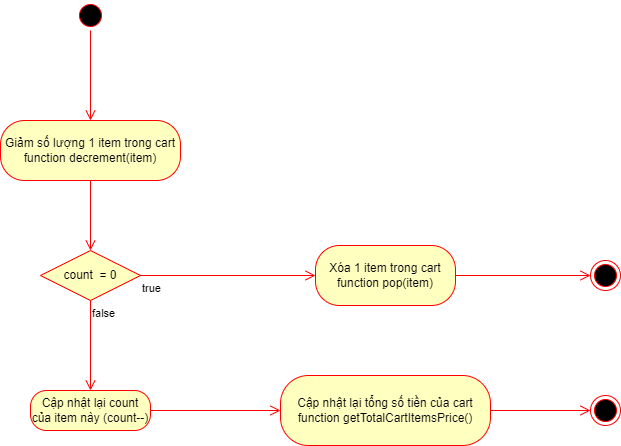

The diagram above was exported from draw.io. Its source (the exported page's mxGraphModel, read from the mxfile embedded in the PNG):
<mxGraphModel dx="2382" dy="519" grid="1" gridSize="10" guides="1" tooltips="1" connect="1" arrows="1" fold="1" page="1" pageScale="1" pageWidth="1100" pageHeight="850" math="0" shadow="0">
  <root>
    <mxCell id="0" />
    <mxCell id="1" parent="0" />
    <mxCell id="lc4QZ9eFr3sWUtbpq3Rg-1" value="" style="ellipse;html=1;shape=endState;fillColor=#000000;strokeColor=#ff0000;" vertex="1" parent="1">
      <mxGeometry x="-440" y="495" width="30" height="30" as="geometry" />
    </mxCell>
    <mxCell id="lc4QZ9eFr3sWUtbpq3Rg-3" value="" style="ellipse;html=1;shape=startState;fillColor=#000000;strokeColor=#ff0000;" vertex="1" parent="1">
      <mxGeometry x="-955" y="100" width="30" height="30" as="geometry" />
    </mxCell>
    <mxCell id="lc4QZ9eFr3sWUtbpq3Rg-4" value="" style="edgeStyle=orthogonalEdgeStyle;html=1;verticalAlign=bottom;endArrow=open;endSize=8;strokeColor=#ff0000;rounded=0;" edge="1" parent="1" source="lc4QZ9eFr3sWUtbpq3Rg-3" target="lc4QZ9eFr3sWUtbpq3Rg-5">
      <mxGeometry relative="1" as="geometry">
        <mxPoint x="-795" y="160" as="targetPoint" />
      </mxGeometry>
    </mxCell>
    <mxCell id="lc4QZ9eFr3sWUtbpq3Rg-5" value="Giảm số lượng 1 item trong cart&lt;br&gt;function&amp;nbsp;decrement&lt;span style=&quot;background-color: initial;&quot;&gt;(item)&lt;/span&gt;" style="rounded=1;whiteSpace=wrap;html=1;arcSize=40;fontColor=#000000;fillColor=#ffffc0;strokeColor=#ff0000;" vertex="1" parent="1">
      <mxGeometry x="-1030" y="220" width="180" height="60" as="geometry" />
    </mxCell>
    <mxCell id="lc4QZ9eFr3sWUtbpq3Rg-6" value="" style="edgeStyle=orthogonalEdgeStyle;html=1;verticalAlign=bottom;endArrow=open;endSize=8;strokeColor=#ff0000;rounded=0;" edge="1" parent="1" source="lc4QZ9eFr3sWUtbpq3Rg-5" target="yCegHm3ANDhAD8HJvACw-1">
      <mxGeometry relative="1" as="geometry">
        <mxPoint x="-940" y="310" as="targetPoint" />
        <Array as="points" />
      </mxGeometry>
    </mxCell>
    <mxCell id="lc4QZ9eFr3sWUtbpq3Rg-7" value="" style="edgeStyle=orthogonalEdgeStyle;html=1;align=left;verticalAlign=top;endArrow=open;endSize=8;strokeColor=#ff0000;rounded=0;" edge="1" parent="1" source="lc4QZ9eFr3sWUtbpq3Rg-8" target="lc4QZ9eFr3sWUtbpq3Rg-1">
      <mxGeometry x="-1" relative="1" as="geometry">
        <mxPoint x="-445" y="610" as="targetPoint" />
        <mxPoint x="-445" y="540" as="sourcePoint" />
      </mxGeometry>
    </mxCell>
    <mxCell id="lc4QZ9eFr3sWUtbpq3Rg-8" value="Cập nhật lại tổng số tiền của cart&lt;br&gt;function&amp;nbsp;getTotalCartItemsPrice()" style="rounded=1;whiteSpace=wrap;html=1;arcSize=40;fontColor=#000000;fillColor=#ffffc0;strokeColor=#ff0000;" vertex="1" parent="1">
      <mxGeometry x="-750" y="475" width="210" height="70" as="geometry" />
    </mxCell>
    <mxCell id="lc4QZ9eFr3sWUtbpq3Rg-11" value="" style="edgeStyle=orthogonalEdgeStyle;html=1;align=left;verticalAlign=top;endArrow=open;endSize=8;strokeColor=#ff0000;rounded=0;" edge="1" parent="1" source="23Ejfbszq8dxXMt3R7A--1" target="lc4QZ9eFr3sWUtbpq3Rg-8">
      <mxGeometry x="-1" relative="1" as="geometry">
        <mxPoint x="-455" y="440" as="targetPoint" />
        <mxPoint x="-465" y="480" as="sourcePoint" />
      </mxGeometry>
    </mxCell>
    <mxCell id="yCegHm3ANDhAD8HJvACw-1" value="count&amp;nbsp; = 0" style="rhombus;whiteSpace=wrap;html=1;fontColor=#000000;fillColor=#ffffc0;strokeColor=#ff0000;" vertex="1" parent="1">
      <mxGeometry x="-990" y="350" width="100" height="50" as="geometry" />
    </mxCell>
    <mxCell id="yCegHm3ANDhAD8HJvACw-3" value="true" style="edgeStyle=orthogonalEdgeStyle;html=1;align=left;verticalAlign=top;endArrow=open;endSize=8;strokeColor=#ff0000;rounded=0;" edge="1" parent="1" source="yCegHm3ANDhAD8HJvACw-1" target="23Ejfbszq8dxXMt3R7A--2">
      <mxGeometry x="-1" relative="1" as="geometry">
        <mxPoint x="-750" y="365" as="targetPoint" />
        <mxPoint x="-750" y="285" as="sourcePoint" />
      </mxGeometry>
    </mxCell>
    <mxCell id="yCegHm3ANDhAD8HJvACw-4" value="false" style="edgeStyle=orthogonalEdgeStyle;html=1;align=left;verticalAlign=top;endArrow=open;endSize=8;strokeColor=#ff0000;rounded=0;" edge="1" parent="1" source="yCegHm3ANDhAD8HJvACw-1" target="23Ejfbszq8dxXMt3R7A--1">
      <mxGeometry x="-1" relative="1" as="geometry">
        <mxPoint x="-960" y="510" as="targetPoint" />
        <mxPoint x="-890" y="520" as="sourcePoint" />
      </mxGeometry>
    </mxCell>
    <mxCell id="23Ejfbszq8dxXMt3R7A--1" value="Cập nhật lại count của item này (count--)" style="rounded=1;whiteSpace=wrap;html=1;arcSize=40;fontColor=#000000;fillColor=#ffffc0;strokeColor=#ff0000;" vertex="1" parent="1">
      <mxGeometry x="-1000" y="490" width="120" height="40" as="geometry" />
    </mxCell>
    <mxCell id="23Ejfbszq8dxXMt3R7A--2" value="Xóa 1 item trong cart&lt;br style=&quot;border-color: var(--border-color);&quot;&gt;function&amp;nbsp;pop(item)" style="rounded=1;whiteSpace=wrap;html=1;arcSize=40;fontColor=#000000;fillColor=#ffffc0;strokeColor=#ff0000;" vertex="1" parent="1">
      <mxGeometry x="-715" y="345" width="140" height="60" as="geometry" />
    </mxCell>
    <mxCell id="23Ejfbszq8dxXMt3R7A--3" value="" style="edgeStyle=orthogonalEdgeStyle;html=1;verticalAlign=bottom;endArrow=open;endSize=8;strokeColor=#ff0000;rounded=0;" edge="1" source="23Ejfbszq8dxXMt3R7A--2" parent="1" target="-ShHJ8mfsENBsb8VsTis-1">
      <mxGeometry relative="1" as="geometry">
        <mxPoint x="-620" y="400" as="targetPoint" />
      </mxGeometry>
    </mxCell>
    <mxCell id="-ShHJ8mfsENBsb8VsTis-1" value="" style="ellipse;html=1;shape=endState;fillColor=#000000;strokeColor=#ff0000;" vertex="1" parent="1">
      <mxGeometry x="-440" y="360" width="30" height="30" as="geometry" />
    </mxCell>
  </root>
</mxGraphModel>